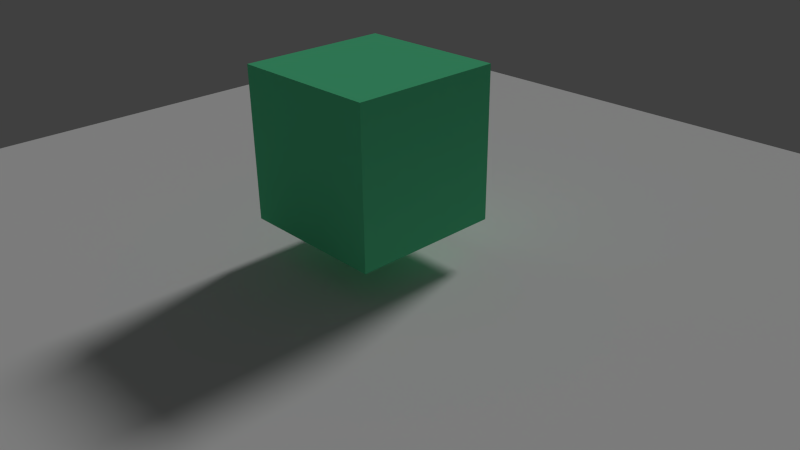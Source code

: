 # Source: test3.blend  (saved by Blender 2.76.0; exported with 4.5.12 LTS)
import bpy
from mathutils import Matrix  # noqa: F401  (used for matrix-valued properties, if any)

bpy.ops.wm.read_factory_settings(use_empty=True)
scene = bpy.context.scene
scene.name = 'Scene'

# ---- collections
col_collection_1 = bpy.data.collections.new('Collection 1'); scene.collection.children.link(col_collection_1)

# ---- materials (node trees are filled in below, after node groups)
mat_material1 = bpy.data.materials.new('Material1')
mat_material1.alpha_threshold = 0.0
mat_material1.use_transparent_shadow = False
mat_material1.diffuse_color = (1.0, 1.0, 1.0, 1.0)
mat_material1.specular_color = (0.0, 0.0, 0.0)
mat_material1.roughness = 0.5
mat_material1.specular_intensity = 1.0
mat_material_ds = bpy.data.materials.new('Material_DS')
mat_material_ds.alpha_threshold = 0.0
mat_material_ds.use_transparent_shadow = False
mat_material_ds.diffuse_color = (0.1123, 0.6982, 0.336, 1.0)
mat_material_ds.roughness = 0.5
mat_material_ds.line_color = (0.0, 0.0, 0.0, 1.0)

# ---- material node trees

# ---- world
world_world = bpy.data.worlds.new('World'); scene.world = world_world
world_world.color = (0.05088, 0.05088, 0.05088)
world_world.use_sun_shadow = False
world_world.sun_shadow_jitter_overblur = 0.0
world_world.cycles.sampling_method = 'MANUAL'
world_world.cycles.sample_map_resolution = 256

# ---- cameras
cam_camera = bpy.data.cameras.new('Camera')
cam_camera.clip_end = 100.0
cam_camera.lens = 35.0
cam_camera.sensor_width = 32.0
cam_camera.sensor_height = 18.0
cam_camera.ortho_scale = 7.314
cam_camera.dof.focus_distance = 0.0
cam_camera.dof.aperture_fstop = 128.0

# ---- lights
light_sun = bpy.data.lights.new('Sun', 'SUN')
light_sun.transmission_factor = 0.0
light_sun.angle = 0.1993
light_sun.energy = 1.0
light_sun.shadow_buffer_clip_start = 0.5
light_sun.shadow_soft_size = 0.1
light_sun.shadow_cascade_max_distance = 1000.0
light_sun.cycles.use_multiple_importance_sampling = False

# ---- meshes
me_sphere = bpy.data.meshes.new('Sphere')
me_sphere.from_pydata([(-0.04593, 8.899e-08, 0.2309), (-0.09009, 8.899e-08, 0.2175), (-0.1308, 8.899e-08, 0.1957), (-0.1665, 8.899e-08, 0.1665), (-0.1957, 8.899e-08, 0.1308), (-0.2175, 8.899e-08, 0.09009), (-0.2309, 8.899e-08, 0.04593), (-0.2354, 8.899e-08, 2.736e-08), (-0.2309, 8.899e-08, -0.04593), (-0.2175, 8.899e-08, -0.09009), (-0.1957, 8.899e-08, -0.1308), (-0.1665, 8.899e-08, -0.1665), (-0.1308, 8.899e-08, -0.1957), (-0.09009, 8.899e-08, -0.2175), (-0.04593, 8.899e-08, -0.2309), (2.823e-07, 8.899e-08, -0.2354), (-0.04504, 0.00896, 0.2309), (-0.08836, 0.01758, 0.2175), (-0.1283, 0.02552, 0.1957), (-0.1633, 0.03248, 0.1665), (-0.192, 0.03819, 0.1308), (-0.2133, 0.04243, 0.09009), (-0.2265, 0.04504, 0.04593), (-0.2309, 0.04593, 2.736e-08), (-0.2265, 0.04504, -0.04593), (-0.2133, 0.04243, -0.09009), (-0.192, 0.03819, -0.1308), (-0.1633, 0.03248, -0.1665), (-0.1283, 0.02552, -0.1957), (-0.08836, 0.01758, -0.2175), (-0.04504, 0.00896, -0.2309), (-0.04243, 0.01758, 0.2309), (-0.08323, 0.03448, 0.2175), (-0.1208, 0.05005, 0.1957), (-0.1538, 0.0637, 0.1665), (-0.1808, 0.07491, 0.1308), (-0.2009, 0.08323, 0.09009), (-0.2133, 0.08836, 0.04593), (-0.2175, 0.09009, 2.736e-08), (-0.2133, 0.08836, -0.04593), (-0.2009, 0.08323, -0.09009), (-0.1808, 0.07491, -0.1308), (-0.1538, 0.0637, -0.1665), (-0.1208, 0.05005, -0.1957), (-0.08323, 0.03448, -0.2175), (-0.04243, 0.01758, -0.2309), (-0.03819, 0.02552, 0.2309), (-0.07491, 0.05005, 0.2175), (-0.1087, 0.07266, 0.1957), (-0.1384, 0.09248, 0.1665), (-0.1628, 0.1087, 0.1308), (-0.1808, 0.1208, 0.09009), (-0.192, 0.1283, 0.04593), (-0.1957, 0.1308, 2.736e-08), (-0.192, 0.1283, -0.04593), (-0.1808, 0.1208, -0.09009), (-0.1628, 0.1087, -0.1308), (-0.1384, 0.09248, -0.1665), (-0.1087, 0.07266, -0.1957), (-0.07491, 0.05005, -0.2175), (-0.03819, 0.02552, -0.2309), (-0.03248, 0.03248, 0.2309), (-0.0637, 0.0637, 0.2175), (-0.09248, 0.09248, 0.1957), (-0.1177, 0.1177, 0.1665), (-0.1384, 0.1384, 0.1308), (-0.1538, 0.1538, 0.09009), (-0.1633, 0.1633, 0.04593), (-0.1665, 0.1665, 2.736e-08), (-0.1633, 0.1633, -0.04593), (-0.1538, 0.1538, -0.09009), (-0.1384, 0.1384, -0.1308), (-0.1177, 0.1177, -0.1665), (-0.09248, 0.09248, -0.1957), (-0.0637, 0.0637, -0.2175), (-0.03248, 0.03248, -0.2309), (-0.02552, 0.03819, 0.2309), (-0.05005, 0.07491, 0.2175), (-0.07266, 0.1087, 0.1957), (-0.09248, 0.1384, 0.1665), (-0.1087, 0.1628, 0.1308), (-0.1208, 0.1808, 0.09009), (-0.1283, 0.192, 0.04593), (-0.1308, 0.1957, 2.736e-08), (-0.1283, 0.192, -0.04593), (-0.1208, 0.1808, -0.09009), (-0.1087, 0.1628, -0.1308), (-0.09248, 0.1384, -0.1665), (-0.07266, 0.1087, -0.1957), (-0.05005, 0.07491, -0.2175), (-0.02552, 0.03819, -0.2309), (-0.01758, 0.04243, 0.2309), (-0.03448, 0.08323, 0.2175), (-0.05005, 0.1208, 0.1957), (-0.0637, 0.1538, 0.1665), (-0.07491, 0.1808, 0.1308), (-0.08323, 0.2009, 0.09009), (-0.08836, 0.2133, 0.04593), (-0.09009, 0.2175, 2.736e-08), (-0.08836, 0.2133, -0.04593), (-0.08323, 0.2009, -0.09009), (-0.07491, 0.1808, -0.1308), (-0.0637, 0.1538, -0.1665), (-0.05005, 0.1208, -0.1957), (-0.03448, 0.08323, -0.2175), (-0.01758, 0.04243, -0.2309), (-0.00896, 0.04504, 0.2309), (-0.01758, 0.08836, 0.2175), (-0.02552, 0.1283, 0.1957), (-0.03248, 0.1633, 0.1665), (-0.03819, 0.192, 0.1308), (-0.04243, 0.2133, 0.09009), (-0.04504, 0.2265, 0.04593), (-0.04593, 0.2309, 2.736e-08), (-0.04504, 0.2265, -0.04593), (-0.04243, 0.2133, -0.09009), (-0.03819, 0.192, -0.1308), (-0.03248, 0.1633, -0.1665), (-0.02552, 0.1283, -0.1957), (-0.01758, 0.08836, -0.2175), (-0.00896, 0.04504, -0.2309), (2.825e-07, 0.04593, 0.2309), (2.808e-07, 0.09009, 0.2175), (2.79e-07, 0.1308, 0.1957), (2.808e-07, 0.1665, 0.1665), (2.843e-07, 0.1957, 0.1308), (2.702e-07, 0.2175, 0.09009), (2.983e-07, 0.2309, 0.04593), (2.948e-07, 0.2354, 2.736e-08), (2.983e-07, 0.2309, -0.04593), (2.597e-07, 0.2175, -0.09009), (2.843e-07, 0.1957, -0.1308), (2.808e-07, 0.1665, -0.1665), (2.86e-07, 0.1308, -0.1957), (2.773e-07, 0.09009, -0.2175), (2.781e-07, 0.04593, -0.2309), (0.00896, 0.04504, 0.2309), (0.01758, 0.08836, 0.2175), (0.02552, 0.1283, 0.1957), (0.03248, 0.1633, 0.1665), (0.03819, 0.192, 0.1308), (0.04243, 0.2133, 0.09009), (0.04505, 0.2265, 0.04593), (0.04593, 0.2309, 2.736e-08), (0.04505, 0.2265, -0.04593), (0.04243, 0.2133, -0.09009), (0.03819, 0.192, -0.1308), (0.03248, 0.1633, -0.1665), (0.02552, 0.1283, -0.1957), (0.01758, 0.08836, -0.2175), (0.00896, 0.04504, -0.2309), (0.01758, 0.04243, 0.2309), (0.03448, 0.08323, 0.2175), (0.05005, 0.1208, 0.1957), (0.0637, 0.1538, 0.1665), (0.07491, 0.1808, 0.1308), (0.08323, 0.2009, 0.09009), (0.08836, 0.2133, 0.04593), (0.09009, 0.2175, 2.736e-08), (0.08836, 0.2133, -0.04593), (0.08323, 0.2009, -0.09009), (0.07491, 0.1808, -0.1308), (0.0637, 0.1538, -0.1665), (0.05005, 0.1208, -0.1957), (0.03448, 0.08323, -0.2175), (0.01758, 0.04243, -0.2309), (0.02552, 0.03819, 0.2309), (0.05005, 0.07491, 0.2175), (0.07266, 0.1087, 0.1957), (0.09248, 0.1384, 0.1665), (0.1087, 0.1628, 0.1308), (0.1208, 0.1808, 0.09009), (0.1283, 0.192, 0.04593), (0.1308, 0.1957, 2.736e-08), (0.1283, 0.192, -0.04593), (0.1208, 0.1808, -0.09009), (0.1087, 0.1628, -0.1308), (0.09248, 0.1384, -0.1665), (0.07266, 0.1087, -0.1957), (0.05005, 0.07491, -0.2175), (0.02552, 0.03819, -0.2309), (0.03248, 0.03248, 0.2309), (0.0637, 0.0637, 0.2175), (0.09248, 0.09248, 0.1957), (0.1177, 0.1177, 0.1665), (0.1384, 0.1384, 0.1308), (0.1538, 0.1538, 0.09009), (0.1633, 0.1633, 0.04593), (0.1665, 0.1665, 2.736e-08), (0.1633, 0.1633, -0.04593), (0.1538, 0.1538, -0.09009), (0.1384, 0.1384, -0.1308), (0.1177, 0.1177, -0.1665), (0.09248, 0.09248, -0.1957), (0.0637, 0.0637, -0.2175), (0.03248, 0.03248, -0.2309), (0.03819, 0.02552, 0.2309), (0.07491, 0.05005, 0.2175), (0.1087, 0.07266, 0.1957), (0.1384, 0.09248, 0.1665), (0.1628, 0.1087, 0.1308), (0.1808, 0.1208, 0.09009), (0.192, 0.1283, 0.04593), (0.1957, 0.1308, 2.736e-08), (0.192, 0.1283, -0.04593), (0.1808, 0.1208, -0.09009), (0.1628, 0.1087, -0.1308), (0.1384, 0.09248, -0.1665), (0.1087, 0.07266, -0.1957), (0.07491, 0.05005, -0.2175), (0.03819, 0.02552, -0.2309), (0.04243, 0.01758, 0.2309), (0.08323, 0.03448, 0.2175), (0.1208, 0.05005, 0.1957), (0.1538, 0.0637, 0.1665), (0.1808, 0.07491, 0.1308), (0.2009, 0.08323, 0.09009), (0.2133, 0.08836, 0.04593), (0.2175, 0.09009, 2.736e-08), (0.2133, 0.08836, -0.04593), (0.2009, 0.08323, -0.09009), (0.1808, 0.07491, -0.1308), (0.1538, 0.0637, -0.1665), (0.1208, 0.05005, -0.1957), (0.08323, 0.03448, -0.2175), (0.04243, 0.01758, -0.2309), (0.04505, 0.00896, 0.2309), (0.08836, 0.01758, 0.2175), (0.1283, 0.02552, 0.1957), (0.1633, 0.03248, 0.1665), (0.192, 0.03819, 0.1308), (0.2133, 0.04243, 0.09009), (0.2265, 0.04504, 0.04593), (0.2309, 0.04593, 2.736e-08), (0.2265, 0.04504, -0.04593), (0.2133, 0.04243, -0.09009), (0.192, 0.03819, -0.1308), (0.1633, 0.03248, -0.1665), (0.1283, 0.02552, -0.1957), (0.08836, 0.01758, -0.2175), (0.04505, 0.00896, -0.2309), (0.04593, 8.729e-08, 0.2309), (0.09009, 9.869e-08, 0.2175), (0.1308, 9.519e-08, 0.1957), (0.1665, 8.291e-08, 0.1665), (0.1957, 6.888e-08, 0.1308), (0.2175, 1.04e-07, 0.09009), (0.2309, 6.888e-08, 0.04593), (0.2354, 6.537e-08, 2.736e-08), (0.2309, 6.888e-08, -0.04593), (0.2175, 1.04e-07, -0.09009), (0.1957, 6.888e-08, -0.1308), (0.1665, 8.291e-08, -0.1665), (0.1308, 8.642e-08, -0.1957), (0.09009, 8.992e-08, -0.2175), (0.04593, 8.992e-08, -0.2309), (0.04505, -0.00896, 0.2309), (0.08836, -0.01758, 0.2175), (0.1283, -0.02552, 0.1957), (0.1633, -0.03248, 0.1665), (0.192, -0.03819, 0.1308), (0.2133, -0.04243, 0.09009), (0.2265, -0.04504, 0.04593), (0.2309, -0.04593, 2.736e-08), (0.2265, -0.04504, -0.04593), (0.2133, -0.04243, -0.09009), (0.192, -0.03819, -0.1308), (0.1633, -0.03248, -0.1665), (0.1283, -0.02552, -0.1957), (0.08836, -0.01758, -0.2175), (0.04505, -0.00896, -0.2309), (0.04243, -0.01758, 0.2309), (0.08323, -0.03448, 0.2175), (0.1208, -0.05005, 0.1957), (0.1538, -0.0637, 0.1665), (0.1808, -0.07491, 0.1308), (0.2009, -0.08323, 0.09009), (0.2133, -0.08836, 0.04593), (0.2175, -0.09009, 2.736e-08), (0.2133, -0.08836, -0.04593), (0.2009, -0.08323, -0.09009), (0.1808, -0.07491, -0.1308), (0.1538, -0.0637, -0.1665), (0.1208, -0.05005, -0.1957), (0.08323, -0.03448, -0.2175), (0.04243, -0.01758, -0.2309), (0.03819, -0.02552, 0.2309), (0.07491, -0.05005, 0.2175), (0.1087, -0.07266, 0.1957), (0.1384, -0.09248, 0.1665), (0.1628, -0.1087, 0.1308), (0.1808, -0.1208, 0.09009), (0.192, -0.1283, 0.04593), (0.1957, -0.1308, 2.736e-08), (0.192, -0.1283, -0.04593), (0.1808, -0.1208, -0.09009), (0.1628, -0.1087, -0.1308), (0.1384, -0.09248, -0.1665), (0.1087, -0.07266, -0.1957), (0.07491, -0.05005, -0.2175), (0.03819, -0.02552, -0.2309), (0.03248, -0.03248, 0.2309), (0.0637, -0.0637, 0.2175), (0.09248, -0.09248, 0.1957), (0.1177, -0.1177, 0.1665), (0.1384, -0.1384, 0.1308), (0.1538, -0.1538, 0.09009), (0.1633, -0.1633, 0.04593), (0.1665, -0.1665, 2.736e-08), (0.1633, -0.1633, -0.04593), (0.1538, -0.1538, -0.09009), (0.1384, -0.1384, -0.1308), (0.1177, -0.1177, -0.1665), (0.09248, -0.09248, -0.1957), (0.0637, -0.0637, -0.2175), (0.03248, -0.03248, -0.2309), (0.02552, -0.03819, 0.2309), (0.05005, -0.07491, 0.2175), (0.07266, -0.1087, 0.1957), (0.09248, -0.1384, 0.1665), (0.1087, -0.1628, 0.1308), (0.1208, -0.1808, 0.09009), (0.1283, -0.192, 0.04593), (0.1308, -0.1957, 2.736e-08), (0.1283, -0.192, -0.04593), (0.1208, -0.1808, -0.09009), (0.1087, -0.1628, -0.1308), (0.09248, -0.1384, -0.1665), (0.07266, -0.1087, -0.1957), (0.05005, -0.07491, -0.2175), (0.02552, -0.03819, -0.2309), (0.01758, -0.04243, 0.2309), (0.03448, -0.08323, 0.2175), (0.05005, -0.1208, 0.1957), (0.0637, -0.1538, 0.1665), (0.07491, -0.1808, 0.1308), (0.08323, -0.2009, 0.09009), (0.08836, -0.2133, 0.04593), (0.09009, -0.2175, 2.736e-08), (0.08836, -0.2133, -0.04593), (0.08323, -0.2009, -0.09009), (0.07491, -0.1808, -0.1308), (0.0637, -0.1538, -0.1665), (0.05005, -0.1208, -0.1957), (0.03448, -0.08323, -0.2175), (0.01758, -0.04243, -0.2309), (0.00896, -0.04504, 0.2309), (0.01758, -0.08836, 0.2175), (0.02552, -0.1283, 0.1957), (0.03248, -0.1633, 0.1665), (0.03819, -0.192, 0.1308), (0.04243, -0.2133, 0.09009), (0.04504, -0.2265, 0.04593), (0.04593, -0.2309, 2.736e-08), (0.04504, -0.2265, -0.04593), (0.04243, -0.2133, -0.09009), (0.03819, -0.192, -0.1308), (0.03248, -0.1633, -0.1665), (0.02552, -0.1283, -0.1957), (0.01758, -0.08836, -0.2175), (0.00896, -0.04504, -0.2309), (2.79e-07, -0.04593, 0.2309), (2.72e-07, -0.09009, 0.2175), (2.72e-07, -0.1308, 0.1957), (2.492e-07, -0.1665, 0.1665), (2.387e-07, -0.1957, 0.1308), (2.808e-07, -0.2175, 0.09009), (2.282e-07, -0.2309, 0.04593), (2.387e-07, -0.2354, 2.736e-08), (2.282e-07, -0.2309, -0.04593), (2.808e-07, -0.2175, -0.09009), (2.387e-07, -0.1957, -0.1308), (2.492e-07, -0.1665, -0.1665), (2.667e-07, -0.1308, -0.1957), (2.65e-07, -0.09009, -0.2175), (2.799e-07, -0.04593, -0.2309), (-0.00896, -0.04504, 0.2309), (-0.01758, -0.08836, 0.2175), (-0.02552, -0.1283, 0.1957), (-0.03248, -0.1633, 0.1665), (-0.03819, -0.192, 0.1308), (-0.04243, -0.2133, 0.09009), (-0.04504, -0.2265, 0.04593), (-0.04593, -0.2309, 2.736e-08), (-0.04504, -0.2265, -0.04593), (-0.04243, -0.2133, -0.09009), (-0.03819, -0.192, -0.1308), (-0.03248, -0.1633, -0.1665), (-0.02552, -0.1283, -0.1957), (-0.01758, -0.08836, -0.2175), (-0.00896, -0.04504, -0.2309), (2.53e-07, 1.812e-08, 0.2354), (-0.01758, -0.04243, 0.2309), (-0.03448, -0.08323, 0.2175), (-0.05005, -0.1208, 0.1957), (-0.0637, -0.1538, 0.1665), (-0.07491, -0.1808, 0.1308), (-0.08323, -0.2009, 0.09009), (-0.08836, -0.2133, 0.04593), (-0.09009, -0.2175, 2.736e-08), (-0.08836, -0.2133, -0.04593), (-0.08323, -0.2009, -0.09009), (-0.07491, -0.1808, -0.1308), (-0.0637, -0.1538, -0.1665), (-0.05005, -0.1208, -0.1957), (-0.03448, -0.08323, -0.2175), (-0.01758, -0.04243, -0.2309), (-0.02552, -0.03819, 0.2309), (-0.05005, -0.07491, 0.2175), (-0.07266, -0.1087, 0.1957), (-0.09248, -0.1384, 0.1665), (-0.1087, -0.1628, 0.1308), (-0.1208, -0.1808, 0.09009), (-0.1283, -0.192, 0.04593), (-0.1308, -0.1957, 2.736e-08), (-0.1283, -0.192, -0.04593), (-0.1208, -0.1808, -0.09009), (-0.1087, -0.1628, -0.1308), (-0.09248, -0.1384, -0.1665), (-0.07266, -0.1087, -0.1957), (-0.05005, -0.07491, -0.2175), (-0.02552, -0.03819, -0.2309), (-0.03248, -0.03248, 0.2309), (-0.0637, -0.0637, 0.2175), (-0.09248, -0.09248, 0.1957), (-0.1177, -0.1177, 0.1665), (-0.1384, -0.1384, 0.1308), (-0.1538, -0.1538, 0.09009), (-0.1633, -0.1633, 0.04593), (-0.1665, -0.1665, 2.736e-08), (-0.1633, -0.1633, -0.04593), (-0.1538, -0.1538, -0.09009), (-0.1384, -0.1384, -0.1308), (-0.1177, -0.1177, -0.1665), (-0.09248, -0.09248, -0.1957), (-0.0637, -0.0637, -0.2175), (-0.03248, -0.03248, -0.2309), (-0.03819, -0.02552, 0.2309), (-0.07491, -0.05005, 0.2175), (-0.1087, -0.07266, 0.1957), (-0.1384, -0.09248, 0.1665), (-0.1628, -0.1087, 0.1308), (-0.1808, -0.1208, 0.09009), (-0.192, -0.1283, 0.04593), (-0.1957, -0.1308, 2.736e-08), (-0.192, -0.1283, -0.04593), (-0.1808, -0.1208, -0.09009), (-0.1628, -0.1087, -0.1308), (-0.1384, -0.09248, -0.1665), (-0.1087, -0.07266, -0.1957), (-0.07491, -0.05005, -0.2175), (-0.03819, -0.02552, -0.2309), (-0.04243, -0.01758, 0.2309), (-0.08323, -0.03448, 0.2175), (-0.1208, -0.05005, 0.1957), (-0.1538, -0.0637, 0.1665), (-0.1808, -0.07491, 0.1308), (-0.2009, -0.08323, 0.09009), (-0.2133, -0.08836, 0.04593), (-0.2175, -0.09009, 2.736e-08), (-0.2133, -0.08836, -0.04593), (-0.2009, -0.08323, -0.09009), (-0.1808, -0.07491, -0.1308), (-0.1538, -0.0637, -0.1665), (-0.1208, -0.05005, -0.1957), (-0.08323, -0.03448, -0.2175), (-0.04243, -0.01758, -0.2309), (-0.04504, -0.00896, 0.2309), (-0.08836, -0.01758, 0.2175), (-0.1283, -0.02552, 0.1957), (-0.1633, -0.03248, 0.1665), (-0.192, -0.03819, 0.1308), (-0.2133, -0.04243, 0.09009), (-0.2265, -0.04504, 0.04593), (-0.2309, -0.04593, 2.736e-08), (-0.2265, -0.04504, -0.04593), (-0.2133, -0.04243, -0.09009), (-0.192, -0.03819, -0.1308), (-0.1633, -0.03248, -0.1665), (-0.1283, -0.02552, -0.1957), (-0.08836, -0.01758, -0.2175), (-0.04504, -0.00896, -0.2309)], [], [(12, 11, 27, 28), (5, 4, 20, 21), (13, 12, 28, 29), (6, 5, 21, 22), (14, 13, 29, 30), (7, 6, 22, 23), (8, 7, 23, 24), (1, 0, 16, 17), (9, 8, 24, 25), (2, 1, 17, 18), (10, 9, 25, 26), (3, 2, 18, 19), (11, 10, 26, 27), (4, 3, 19, 20), (19, 18, 33, 34), (27, 26, 41, 42), (20, 19, 34, 35), (28, 27, 42, 43), (21, 20, 35, 36), (29, 28, 43, 44), (22, 21, 36, 37), (30, 29, 44, 45), (23, 22, 37, 38), (24, 23, 38, 39), (17, 16, 31, 32), (25, 24, 39, 40), (18, 17, 32, 33), (26, 25, 40, 41), (38, 37, 52, 53), (39, 38, 53, 54), (32, 31, 46, 47), (40, 39, 54, 55), (33, 32, 47, 48), (41, 40, 55, 56), (34, 33, 48, 49), (42, 41, 56, 57), (35, 34, 49, 50), (43, 42, 57, 58), (36, 35, 50, 51), (44, 43, 58, 59), (37, 36, 51, 52), (45, 44, 59, 60), (57, 56, 71, 72), (50, 49, 64, 65), (58, 57, 72, 73), (51, 50, 65, 66), (59, 58, 73, 74), (52, 51, 66, 67), (60, 59, 74, 75), (53, 52, 67, 68), (54, 53, 68, 69), (47, 46, 61, 62), (55, 54, 69, 70), (48, 47, 62, 63), (56, 55, 70, 71), (49, 48, 63, 64), (69, 68, 83, 84), (62, 61, 76, 77), (70, 69, 84, 85), (63, 62, 77, 78), (71, 70, 85, 86), (64, 63, 78, 79), (72, 71, 86, 87), (65, 64, 79, 80), (73, 72, 87, 88), (66, 65, 80, 81), (74, 73, 88, 89), (67, 66, 81, 82), (75, 74, 89, 90), (68, 67, 82, 83), (88, 87, 102, 103), (81, 80, 95, 96), (89, 88, 103, 104), (82, 81, 96, 97), (90, 89, 104, 105), (83, 82, 97, 98), (84, 83, 98, 99), (77, 76, 91, 92), (85, 84, 99, 100), (78, 77, 92, 93), (86, 85, 100, 101), (79, 78, 93, 94), (87, 86, 101, 102), (80, 79, 94, 95), (92, 91, 106, 107), (100, 99, 114, 115), (93, 92, 107, 108), (101, 100, 115, 116), (94, 93, 108, 109), (102, 101, 116, 117), (95, 94, 109, 110), (103, 102, 117, 118), (96, 95, 110, 111), (104, 103, 118, 119), (97, 96, 111, 112), (105, 104, 119, 120), (98, 97, 112, 113), (99, 98, 113, 114), (111, 110, 125, 126), (119, 118, 133, 134), (112, 111, 126, 127), (120, 119, 134, 135), (113, 112, 127, 128), (114, 113, 128, 129), (107, 106, 121, 122), (115, 114, 129, 130), (108, 107, 122, 123), (116, 115, 130, 131), (109, 108, 123, 124), (117, 116, 131, 132), (110, 109, 124, 125), (118, 117, 132, 133), (130, 129, 144, 145), (123, 122, 137, 138), (131, 130, 145, 146), (124, 123, 138, 139), (132, 131, 146, 147), (125, 124, 139, 140), (133, 132, 147, 148), (126, 125, 140, 141), (134, 133, 148, 149), (127, 126, 141, 142), (135, 134, 149, 150), (128, 127, 142, 143), (129, 128, 143, 144), (122, 121, 136, 137), (149, 148, 163, 164), (142, 141, 156, 157), (150, 149, 164, 165), (143, 142, 157, 158), (144, 143, 158, 159), (137, 136, 151, 152), (145, 144, 159, 160), (138, 137, 152, 153), (146, 145, 160, 161), (139, 138, 153, 154), (147, 146, 161, 162), (140, 139, 154, 155), (148, 147, 162, 163), (141, 140, 155, 156), (153, 152, 167, 168), (161, 160, 175, 176), (154, 153, 168, 169), (162, 161, 176, 177), (155, 154, 169, 170), (163, 162, 177, 178), (156, 155, 170, 171), (164, 163, 178, 179), (157, 156, 171, 172), (165, 164, 179, 180), (158, 157, 172, 173), (159, 158, 173, 174), (152, 151, 166, 167), (160, 159, 174, 175), (172, 171, 186, 187), (180, 179, 194, 195), (173, 172, 187, 188), (174, 173, 188, 189), (167, 166, 181, 182), (175, 174, 189, 190), (168, 167, 182, 183), (176, 175, 190, 191), (169, 168, 183, 184), (177, 176, 191, 192), (170, 169, 184, 185), (178, 177, 192, 193), (171, 170, 185, 186), (179, 178, 193, 194), (191, 190, 205, 206), (184, 183, 198, 199), (192, 191, 206, 207), (185, 184, 199, 200), (193, 192, 207, 208), (186, 185, 200, 201), (194, 193, 208, 209), (187, 186, 201, 202), (195, 194, 209, 210), (188, 187, 202, 203), (189, 188, 203, 204), (182, 181, 196, 197), (190, 189, 204, 205), (183, 182, 197, 198), (210, 209, 224, 225), (203, 202, 217, 218), (204, 203, 218, 219), (197, 196, 211, 212), (205, 204, 219, 220), (198, 197, 212, 213), (206, 205, 220, 221), (199, 198, 213, 214), (207, 206, 221, 222), (200, 199, 214, 215), (208, 207, 222, 223), (201, 200, 215, 216), (209, 208, 223, 224), (202, 201, 216, 217), (222, 221, 236, 237), (215, 214, 229, 230), (223, 222, 237, 238), (216, 215, 230, 231), (224, 223, 238, 239), (217, 216, 231, 232), (225, 224, 239, 240), (218, 217, 232, 233), (219, 218, 233, 234), (212, 211, 226, 227), (220, 219, 234, 235), (213, 212, 227, 228), (221, 220, 235, 236), (214, 213, 228, 229), (234, 233, 248, 249), (227, 226, 241, 242), (235, 234, 249, 250), (228, 227, 242, 243), (236, 235, 250, 251), (229, 228, 243, 244), (237, 236, 251, 252), (230, 229, 244, 245), (238, 237, 252, 253), (231, 230, 245, 246), (239, 238, 253, 254), (232, 231, 246, 247), (240, 239, 254, 255), (233, 232, 247, 248), (245, 244, 259, 260), (253, 252, 267, 268), (246, 245, 260, 261), (254, 253, 268, 269), (247, 246, 261, 262), (255, 254, 269, 270), (248, 247, 262, 263), (249, 248, 263, 264), (242, 241, 256, 257), (250, 249, 264, 265), (243, 242, 257, 258), (251, 250, 265, 266), (244, 243, 258, 259), (252, 251, 266, 267), (264, 263, 278, 279), (257, 256, 271, 272), (265, 264, 279, 280), (258, 257, 272, 273), (266, 265, 280, 281), (259, 258, 273, 274), (267, 266, 281, 282), (260, 259, 274, 275), (268, 267, 282, 283), (261, 260, 275, 276), (269, 268, 283, 284), (262, 261, 276, 277), (270, 269, 284, 285), (263, 262, 277, 278), (283, 282, 297, 298), (276, 275, 290, 291), (284, 283, 298, 299), (277, 276, 291, 292), (285, 284, 299, 300), (278, 277, 292, 293), (279, 278, 293, 294), (272, 271, 286, 287), (280, 279, 294, 295), (273, 272, 287, 288), (281, 280, 295, 296), (274, 273, 288, 289), (282, 281, 296, 297), (275, 274, 289, 290), (287, 286, 301, 302), (295, 294, 309, 310), (288, 287, 302, 303), (296, 295, 310, 311), (289, 288, 303, 304), (297, 296, 311, 312), (290, 289, 304, 305), (298, 297, 312, 313), (291, 290, 305, 306), (299, 298, 313, 314), (292, 291, 306, 307), (300, 299, 314, 315), (293, 292, 307, 308), (294, 293, 308, 309), (306, 305, 320, 321), (314, 313, 328, 329), (307, 306, 321, 322), (315, 314, 329, 330), (308, 307, 322, 323), (309, 308, 323, 324), (302, 301, 316, 317), (310, 309, 324, 325), (303, 302, 317, 318), (311, 310, 325, 326), (304, 303, 318, 319), (312, 311, 326, 327), (305, 304, 319, 320), (313, 312, 327, 328), (325, 324, 339, 340), (318, 317, 332, 333), (326, 325, 340, 341), (319, 318, 333, 334), (327, 326, 341, 342), (320, 319, 334, 335), (328, 327, 342, 343), (321, 320, 335, 336), (329, 328, 343, 344), (322, 321, 336, 337), (330, 329, 344, 345), (323, 322, 337, 338), (324, 323, 338, 339), (317, 316, 331, 332), (344, 343, 358, 359), (337, 336, 351, 352), (345, 344, 359, 360), (338, 337, 352, 353), (339, 338, 353, 354), (332, 331, 346, 347), (340, 339, 354, 355), (333, 332, 347, 348), (341, 340, 355, 356), (334, 333, 348, 349), (342, 341, 356, 357), (335, 334, 349, 350), (343, 342, 357, 358), (336, 335, 350, 351), (356, 355, 370, 371), (349, 348, 363, 364), (357, 356, 371, 372), (350, 349, 364, 365), (358, 357, 372, 373), (351, 350, 365, 366), (359, 358, 373, 374), (352, 351, 366, 367), (360, 359, 374, 375), (353, 352, 367, 368), (354, 353, 368, 369), (347, 346, 361, 362), (355, 354, 369, 370), (348, 347, 362, 363), (375, 374, 389, 390), (368, 367, 382, 383), (369, 368, 383, 384), (362, 361, 376, 377), (370, 369, 384, 385), (363, 362, 377, 378), (371, 370, 385, 386), (364, 363, 378, 379), (372, 371, 386, 387), (365, 364, 379, 380), (373, 372, 387, 388), (366, 365, 380, 381), (374, 373, 388, 389), (367, 366, 381, 382), (379, 378, 394, 395), (387, 386, 402, 403), (380, 379, 395, 396), (388, 387, 403, 404), (381, 380, 396, 397), (389, 388, 404, 405), (382, 381, 397, 398), (390, 389, 405, 406), (383, 382, 398, 399), (384, 383, 399, 400), (377, 376, 392, 393), (385, 384, 400, 401), (378, 377, 393, 394), (386, 385, 401, 402), (399, 398, 413, 414), (400, 399, 414, 415), (393, 392, 407, 408), (401, 400, 415, 416), (394, 393, 408, 409), (402, 401, 416, 417), (395, 394, 409, 410), (403, 402, 417, 418), (396, 395, 410, 411), (404, 403, 418, 419), (397, 396, 411, 412), (405, 404, 419, 420), (398, 397, 412, 413), (406, 405, 420, 421), (418, 417, 432, 433), (411, 410, 425, 426), (419, 418, 433, 434), (412, 411, 426, 427), (420, 419, 434, 435), (413, 412, 427, 428), (421, 420, 435, 436), (414, 413, 428, 429), (415, 414, 429, 430), (408, 407, 422, 423), (416, 415, 430, 431), (409, 408, 423, 424), (417, 416, 431, 432), (410, 409, 424, 425), (430, 429, 444, 445), (423, 422, 437, 438), (431, 430, 445, 446), (424, 423, 438, 439), (432, 431, 446, 447), (425, 424, 439, 440), (433, 432, 447, 448), (426, 425, 440, 441), (434, 433, 448, 449), (427, 426, 441, 442), (435, 434, 449, 450), (428, 427, 442, 443), (436, 435, 450, 451), (429, 428, 443, 444), (441, 440, 455, 456), (449, 448, 463, 464), (442, 441, 456, 457), (450, 449, 464, 465), (443, 442, 457, 458), (451, 450, 465, 466), (444, 443, 458, 459), (445, 444, 459, 460), (438, 437, 452, 453), (446, 445, 460, 461), (439, 438, 453, 454), (447, 446, 461, 462), (440, 439, 454, 455), (448, 447, 462, 463), (460, 459, 474, 475), (453, 452, 467, 468), (461, 460, 475, 476), (454, 453, 468, 469), (462, 461, 476, 477), (455, 454, 469, 470), (463, 462, 477, 478), (456, 455, 470, 471), (464, 463, 478, 479), (457, 456, 471, 472), (465, 464, 479, 480), (458, 457, 472, 473), (466, 465, 480, 481), (459, 458, 473, 474), (0, 391, 16), (15, 14, 30), (16, 391, 31), (15, 30, 45), (31, 391, 46), (15, 45, 60), (46, 391, 61), (15, 60, 75), (15, 75, 90), (61, 391, 76), (76, 391, 91), (15, 90, 105), (91, 391, 106), (15, 105, 120), (106, 391, 121), (15, 120, 135), (121, 391, 136), (15, 135, 150), (136, 391, 151), (15, 150, 165), (151, 391, 166), (15, 165, 180), (166, 391, 181), (15, 180, 195), (181, 391, 196), (15, 195, 210), (196, 391, 211), (15, 210, 225), (211, 391, 226), (15, 225, 240), (226, 391, 241), (15, 240, 255), (241, 391, 256), (15, 255, 270), (256, 391, 271), (15, 270, 285), (271, 391, 286), (15, 285, 300), (286, 391, 301), (15, 300, 315), (301, 391, 316), (15, 315, 330), (316, 391, 331), (15, 330, 345), (331, 391, 346), (15, 345, 360), (346, 391, 361), (15, 360, 375), (361, 391, 376), (15, 375, 390), (376, 391, 392), (15, 390, 406), (392, 391, 407), (15, 406, 421), (407, 391, 422), (15, 421, 436), (422, 391, 437), (15, 436, 451), (437, 391, 452), (15, 451, 466), (452, 391, 467), (15, 466, 481), (479, 478, 11, 12), (472, 471, 4, 5), (480, 479, 12, 13), (473, 472, 5, 6), (481, 480, 13, 14), (474, 473, 6, 7), (467, 391, 0), (15, 481, 14), (475, 474, 7, 8), (468, 467, 0, 1), (476, 475, 8, 9), (469, 468, 1, 2), (477, 476, 9, 10), (470, 469, 2, 3), (478, 477, 10, 11), (471, 470, 3, 4)])
me_sphere.use_remesh_preserve_volume = False
me_sphere.use_remesh_preserve_attributes = False
me_sphere.use_mirror_vertex_groups = False
me_sphere.update()
me_cube_001 = bpy.data.meshes.new('Cube.001')
me_cube_001.from_pydata([(-0.5047, 1.192e-07, 0.2467), (0.5047, -1.788e-07, 0.2467), (0.5047, 5.96e-08, -0.2467), (-0.5047, 1.192e-07, -0.2467)], [], [(1, 2, 3, 0)])
me_cube_001.materials.append(mat_material1)
me_cube_001.use_remesh_preserve_volume = False
me_cube_001.use_remesh_preserve_attributes = False
me_cube_001.use_mirror_vertex_groups = False
me_cube_001.update()
me_plane = bpy.data.meshes.new('Plane')
me_plane.from_pydata([(7.205, 7.205, 0.0), (-7.205, 7.205, 0.0), (7.205, -7.205, 0.0), (-7.205, -7.205, 0.0)], [], [(0, 1, 3, 2)])
me_plane.use_remesh_preserve_volume = False
me_plane.use_remesh_preserve_attributes = False
me_plane.use_mirror_vertex_groups = False
me_plane.update()
me_cube = bpy.data.meshes.new('Cube')
me_cube.from_pydata([(1.0, 1.0, -1.0), (1.0, -1.0, -1.0), (-1.0, -1.0, -1.0), (-1.0, 1.0, -1.0), (1.0, 1.0, 1.0), (1.0, -1.0, 1.0), (-1.0, -1.0, 1.0), (-1.0, 1.0, 1.0), (1.0, 1.0, 0.4688), (-1.0, 1.0, 0.4688), (-0.5153, 1.0, 0.4688), (0.494, 1.0, 0.4688), (0.494, 1.0, -0.02459), (-0.5153, 1.0, -0.02459), (-0.5153, 1.0, 0.4688), (0.494, 1.0, 0.4688), (0.494, 1.0, -0.02459), (-0.5153, 1.0, -0.02459)], [], [(0, 1, 2, 3), (4, 7, 6, 5), (0, 8, 4, 5, 1), (1, 5, 6, 2), (2, 6, 7, 9, 3), (4, 8, 11, 10, 9, 7), (8, 0, 3, 9, 10, 13, 12, 11), (13, 10, 14, 17), (11, 12, 16, 15), (12, 13, 17, 16), (10, 11, 15, 14)])
_uv = me_cube.uv_layers.new(name='UVMap')
_uv.uv.foreach_set('vector', [0.6396, 0.1912, 0.4497, 0.4504, 0.4509, 0.4597, 0.2181, 0.0001172, 0.7204, 0.8382, 0.1306, 0.9999, 0.4539, 0.4589, 0.4559, 0.4543, 0.6396, 0.1912, 0.7204, 0.6887, 0.7204, 0.8382, 0.4559, 0.4543, 0.4497, 0.4504, 0.4497, 0.4504, 0.4559, 0.4543, 0.4539, 0.4589, 0.4509, 0.4597, 0.4509, 0.4597, 0.4539, 0.4589, 0.1306, 0.9999, 0.0001172, 0.7374, 0.2181, 0.0001172, 0.6232, 7.893e-05, 0.6232, 0.2656, 0.4656, 0.2656, 0.1511, 0.2656, 7.904e-05, 0.2656, 7.893e-05, 7.918e-05, 0.6232, 0.2656, 0.6232, 0.9999, 7.93e-05, 0.9999, 7.904e-05, 0.2656, 0.1511, 0.2656, 0.1511, 0.5123, 0.4656, 0.5123, 0.4656, 0.2656, 0.7901, 0.22, 0.7948, 0.1037, 0.7964, 0.1063, 0.7914, 0.2163, 0.9111, 0.1028, 0.9054, 0.2197, 0.9038, 0.2172, 0.9097, 0.1066, 0.9054, 0.2197, 0.7901, 0.22, 0.7914, 0.2163, 0.9038, 0.2172, 0.7948, 0.1037, 0.9111, 0.1028, 0.9097, 0.1066, 0.7964, 0.1063])
me_cube.materials.append(mat_material_ds)
me_cube.use_remesh_preserve_volume = False
me_cube.use_remesh_preserve_attributes = False
me_cube.use_mirror_vertex_groups = False
me_cube.update()

# ---- objects
ob_sphere = bpy.data.objects.new('Sphere', me_sphere)
ob_glass_g1 = bpy.data.objects.new('Glass_G1', me_cube_001)
ob_sun = bpy.data.objects.new('Sun', light_sun)
ob_plane = bpy.data.objects.new('Plane', me_plane)
ob_cube_g1 = bpy.data.objects.new('Cube_G1', me_cube)
ob_camera = bpy.data.objects.new('Camera', cam_camera)

# ---- transforms, parenting, visibility, modifiers, constraints
ob_sphere.location = (0.0, 0.0, 1.315)
ob_sphere.lineart.crease_threshold = 0.0
ob_glass_g1.location = (-0.01069, 1.0, 1.727)
ob_glass_g1.lock_rotations_4d = False
ob_glass_g1.empty_display_type = 'ARROWS'
ob_glass_g1.lineart.crease_threshold = 0.0
ob_sun.location = (-4.841, 14.65, 13.01)
ob_sun.rotation_euler = (-0.9023, -0.0, 0.1141)
ob_sun.lineart.crease_threshold = 0.0
ob_plane.location = (0.0, 0.0, 0.0)
ob_plane.lineart.crease_threshold = 0.0
ob_cube_g1.location = (0.0, 0.0, 1.505)
ob_cube_g1.lock_rotations_4d = False
ob_cube_g1.empty_display_type = 'ARROWS'
ob_cube_g1.lineart.crease_threshold = 0.0
_m = ob_cube_g1.modifiers.new('Triangulate', 'TRIANGULATE')
ob_camera.location = (7.481, -6.508, 5.344)
ob_camera.rotation_euler = (1.109, 0.01082, 0.8149)
ob_camera.lock_rotations_4d = False
ob_camera.empty_display_type = 'ARROWS'
ob_camera.color = (0.0, 0.0, 0.0, 0.0)
ob_camera.display_type = 'WIRE'
ob_camera.lineart.crease_threshold = 0.0

# ---- collection membership
col_collection_1.objects.link(ob_sphere)
col_collection_1.objects.link(ob_glass_g1)
col_collection_1.objects.link(ob_sun)
col_collection_1.objects.link(ob_plane)
col_collection_1.objects.link(ob_cube_g1)
col_collection_1.objects.link(ob_camera)

# ---- scene / render settings (as saved in the file)
scene.camera = ob_camera
scene.frame_start = 1; scene.frame_end = 250; scene.frame_set(1)
scene.render.engine = 'BLENDER_EEVEE_NEXT'
scene.render.resolution_percentage = 50
scene.render.dither_intensity = 0.0
scene.cycles.use_denoising = False
scene.cycles.samples = 10
scene.cycles.sampling_pattern = 'TABULATED_SOBOL'
scene.cycles.light_sampling_threshold = 0.0
scene.cycles.use_adaptive_sampling = False
scene.cycles.use_light_tree = False
scene.cycles.blur_glossy = 0.0
scene.cycles.pixel_filter_type = 'GAUSSIAN'
scene.cycles.sample_clamp_indirect = 0.0
scene.view_settings.view_transform = 'Standard'
bpy.context.view_layer.update()
